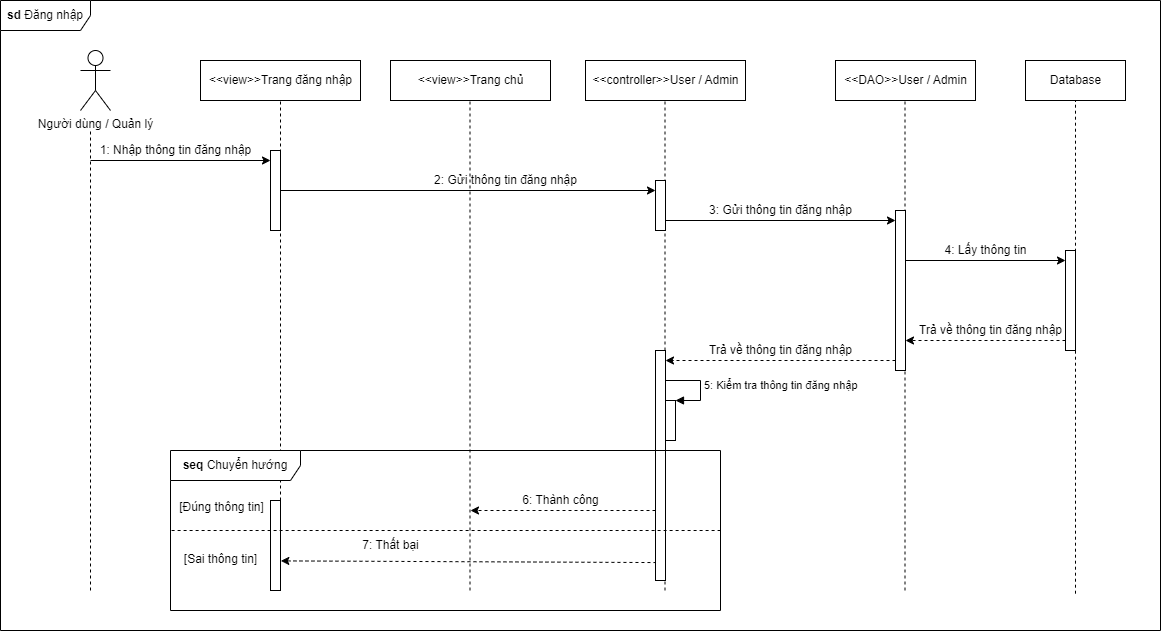

The diagram above was exported from draw.io. Its source (the exported page's mxGraphModel, read from the mxfile embedded in the PNG):
<mxGraphModel dx="997" dy="540" grid="1" gridSize="10" guides="1" tooltips="1" connect="1" arrows="1" fold="1" page="1" pageScale="1" pageWidth="850" pageHeight="1100" math="0" shadow="0">
  <root>
    <mxCell id="0" />
    <mxCell id="1" parent="0" />
    <mxCell id="PbMtfc2Mm91NxUPL8bgm-46" value="&lt;b&gt;sd &lt;/b&gt;Đăng nhập" style="shape=umlFrame;whiteSpace=wrap;html=1;width=90;height=30;" parent="1" vertex="1">
      <mxGeometry y="50" width="1160" height="630" as="geometry" />
    </mxCell>
    <mxCell id="PbMtfc2Mm91NxUPL8bgm-1" value="Người dùng / Quản lý" style="shape=umlActor;verticalLabelPosition=bottom;verticalAlign=top;html=1;outlineConnect=0;" parent="1" vertex="1">
      <mxGeometry x="80" y="100" width="30" height="60" as="geometry" />
    </mxCell>
    <mxCell id="PbMtfc2Mm91NxUPL8bgm-5" value="&amp;lt;&amp;lt;view&amp;gt;&amp;gt;Trang đăng nhập" style="html=1;" parent="1" vertex="1">
      <mxGeometry x="200" y="110" width="160" height="40" as="geometry" />
    </mxCell>
    <mxCell id="PbMtfc2Mm91NxUPL8bgm-6" value="&amp;lt;&amp;lt;controller&amp;gt;&amp;gt;User / Admin" style="html=1;" parent="1" vertex="1">
      <mxGeometry x="585" y="110" width="160" height="40" as="geometry" />
    </mxCell>
    <mxCell id="PbMtfc2Mm91NxUPL8bgm-7" value="&amp;lt;&amp;lt;DAO&amp;gt;&amp;gt;User / Admin" style="html=1;" parent="1" vertex="1">
      <mxGeometry x="835" y="110" width="140" height="40" as="geometry" />
    </mxCell>
    <mxCell id="PbMtfc2Mm91NxUPL8bgm-8" value="Database" style="html=1;" parent="1" vertex="1">
      <mxGeometry x="1025" y="110" width="100" height="40" as="geometry" />
    </mxCell>
    <mxCell id="PbMtfc2Mm91NxUPL8bgm-10" value="" style="endArrow=none;dashed=1;html=1;rounded=0;" parent="1" edge="1">
      <mxGeometry width="50" height="50" relative="1" as="geometry">
        <mxPoint x="90" y="640" as="sourcePoint" />
        <mxPoint x="90" y="180" as="targetPoint" />
      </mxGeometry>
    </mxCell>
    <mxCell id="PbMtfc2Mm91NxUPL8bgm-11" value="" style="endArrow=classic;html=1;rounded=0;" parent="1" edge="1">
      <mxGeometry width="50" height="50" relative="1" as="geometry">
        <mxPoint x="90" y="210" as="sourcePoint" />
        <mxPoint x="270" y="210" as="targetPoint" />
      </mxGeometry>
    </mxCell>
    <mxCell id="PbMtfc2Mm91NxUPL8bgm-12" value="" style="endArrow=none;dashed=1;html=1;rounded=0;entryX=0.5;entryY=1;entryDx=0;entryDy=0;" parent="1" target="PbMtfc2Mm91NxUPL8bgm-5" edge="1">
      <mxGeometry width="50" height="50" relative="1" as="geometry">
        <mxPoint x="280" y="640" as="sourcePoint" />
        <mxPoint x="320" y="200" as="targetPoint" />
      </mxGeometry>
    </mxCell>
    <mxCell id="PbMtfc2Mm91NxUPL8bgm-13" value="1: Nhập thông tin đăng nhập" style="text;html=1;align=center;verticalAlign=middle;resizable=0;points=[];autosize=1;strokeColor=none;fillColor=none;" parent="1" vertex="1">
      <mxGeometry x="90" y="190" width="170" height="20" as="geometry" />
    </mxCell>
    <mxCell id="PbMtfc2Mm91NxUPL8bgm-15" value="" style="html=1;points=[];perimeter=orthogonalPerimeter;" parent="1" vertex="1">
      <mxGeometry x="270" y="200" width="10" height="80" as="geometry" />
    </mxCell>
    <mxCell id="PbMtfc2Mm91NxUPL8bgm-16" value="" style="endArrow=classic;html=1;rounded=0;" parent="1" target="PbMtfc2Mm91NxUPL8bgm-43" edge="1">
      <mxGeometry width="50" height="50" relative="1" as="geometry">
        <mxPoint x="280" y="240" as="sourcePoint" />
        <mxPoint x="510" y="240" as="targetPoint" />
      </mxGeometry>
    </mxCell>
    <mxCell id="PbMtfc2Mm91NxUPL8bgm-17" value="" style="endArrow=none;dashed=1;html=1;rounded=0;entryX=0.5;entryY=1;entryDx=0;entryDy=0;" parent="1" edge="1">
      <mxGeometry width="50" height="50" relative="1" as="geometry">
        <mxPoint x="664.5" y="640" as="sourcePoint" />
        <mxPoint x="664.5" y="150" as="targetPoint" />
      </mxGeometry>
    </mxCell>
    <mxCell id="PbMtfc2Mm91NxUPL8bgm-18" value="2: Gửi thông tin đăng nhập" style="text;html=1;align=center;verticalAlign=middle;resizable=0;points=[];autosize=1;strokeColor=none;fillColor=none;" parent="1" vertex="1">
      <mxGeometry x="425" y="220" width="160" height="20" as="geometry" />
    </mxCell>
    <mxCell id="PbMtfc2Mm91NxUPL8bgm-19" value="" style="endArrow=none;dashed=1;html=1;rounded=0;entryX=0.5;entryY=1;entryDx=0;entryDy=0;" parent="1" edge="1">
      <mxGeometry width="50" height="50" relative="1" as="geometry">
        <mxPoint x="904.5" y="640" as="sourcePoint" />
        <mxPoint x="904.5" y="150" as="targetPoint" />
      </mxGeometry>
    </mxCell>
    <mxCell id="PbMtfc2Mm91NxUPL8bgm-20" value="" style="endArrow=classic;html=1;rounded=0;" parent="1" edge="1">
      <mxGeometry width="50" height="50" relative="1" as="geometry">
        <mxPoint x="665" y="270" as="sourcePoint" />
        <mxPoint x="895" y="270" as="targetPoint" />
      </mxGeometry>
    </mxCell>
    <mxCell id="PbMtfc2Mm91NxUPL8bgm-22" value="3: Gửi thông tin đăng nhập" style="text;html=1;align=center;verticalAlign=middle;resizable=0;points=[];autosize=1;strokeColor=none;fillColor=none;" parent="1" vertex="1">
      <mxGeometry x="695" y="245" width="170" height="30" as="geometry" />
    </mxCell>
    <mxCell id="PbMtfc2Mm91NxUPL8bgm-23" value="" style="endArrow=classic;html=1;rounded=0;" parent="1" edge="1">
      <mxGeometry width="50" height="50" relative="1" as="geometry">
        <mxPoint x="905" y="310" as="sourcePoint" />
        <mxPoint x="1065" y="310" as="targetPoint" />
      </mxGeometry>
    </mxCell>
    <mxCell id="PbMtfc2Mm91NxUPL8bgm-24" value="" style="endArrow=none;dashed=1;html=1;rounded=0;entryX=0.5;entryY=1;entryDx=0;entryDy=0;" parent="1" target="PbMtfc2Mm91NxUPL8bgm-8" edge="1">
      <mxGeometry width="50" height="50" relative="1" as="geometry">
        <mxPoint x="1075" y="643.2000122070312" as="sourcePoint" />
        <mxPoint x="1125" y="270" as="targetPoint" />
      </mxGeometry>
    </mxCell>
    <mxCell id="PbMtfc2Mm91NxUPL8bgm-25" value="4: Lấy thông tin" style="text;html=1;align=center;verticalAlign=middle;resizable=0;points=[];autosize=1;strokeColor=none;fillColor=none;" parent="1" vertex="1">
      <mxGeometry x="930" y="285" width="110" height="30" as="geometry" />
    </mxCell>
    <mxCell id="PbMtfc2Mm91NxUPL8bgm-26" value="" style="endArrow=classic;html=1;rounded=0;dashed=1;" parent="1" edge="1">
      <mxGeometry width="50" height="50" relative="1" as="geometry">
        <mxPoint x="1065" y="390" as="sourcePoint" />
        <mxPoint x="905" y="390" as="targetPoint" />
      </mxGeometry>
    </mxCell>
    <mxCell id="PbMtfc2Mm91NxUPL8bgm-27" value="Trả về thông tin đăng nhập" style="text;html=1;align=center;verticalAlign=middle;resizable=0;points=[];autosize=1;strokeColor=none;fillColor=none;" parent="1" vertex="1">
      <mxGeometry x="905" y="365" width="170" height="30" as="geometry" />
    </mxCell>
    <mxCell id="PbMtfc2Mm91NxUPL8bgm-28" value="" style="endArrow=classic;html=1;rounded=0;dashed=1;" parent="1" edge="1">
      <mxGeometry width="50" height="50" relative="1" as="geometry">
        <mxPoint x="895" y="410" as="sourcePoint" />
        <mxPoint x="665" y="410" as="targetPoint" />
      </mxGeometry>
    </mxCell>
    <mxCell id="PbMtfc2Mm91NxUPL8bgm-29" value="Trả về thông tin đăng nhập" style="text;html=1;align=center;verticalAlign=middle;resizable=0;points=[];autosize=1;strokeColor=none;fillColor=none;" parent="1" vertex="1">
      <mxGeometry x="695" y="385" width="170" height="30" as="geometry" />
    </mxCell>
    <mxCell id="PbMtfc2Mm91NxUPL8bgm-32" value="" style="html=1;points=[];perimeter=orthogonalPerimeter;" parent="1" vertex="1">
      <mxGeometry x="665" y="450" width="10" height="40" as="geometry" />
    </mxCell>
    <mxCell id="PbMtfc2Mm91NxUPL8bgm-33" value="5: Kiểm tra thông tin đăng nhập" style="edgeStyle=orthogonalEdgeStyle;html=1;align=left;spacingLeft=2;endArrow=block;rounded=0;entryX=1;entryY=0;" parent="1" target="PbMtfc2Mm91NxUPL8bgm-32" edge="1">
      <mxGeometry relative="1" as="geometry">
        <mxPoint x="665" y="430" as="sourcePoint" />
        <Array as="points">
          <mxPoint x="700" y="430" />
        </Array>
      </mxGeometry>
    </mxCell>
    <mxCell id="PbMtfc2Mm91NxUPL8bgm-34" value="" style="endArrow=classic;html=1;rounded=0;dashed=1;" parent="1" source="PbMtfc2Mm91NxUPL8bgm-44" edge="1">
      <mxGeometry width="50" height="50" relative="1" as="geometry">
        <mxPoint x="510" y="520" as="sourcePoint" />
        <mxPoint x="470" y="560" as="targetPoint" />
      </mxGeometry>
    </mxCell>
    <mxCell id="PbMtfc2Mm91NxUPL8bgm-35" value="6: Thành công" style="text;html=1;align=center;verticalAlign=middle;resizable=0;points=[];autosize=1;strokeColor=none;fillColor=none;" parent="1" vertex="1">
      <mxGeometry x="510" y="535" width="100" height="30" as="geometry" />
    </mxCell>
    <mxCell id="PbMtfc2Mm91NxUPL8bgm-38" value="" style="endArrow=classic;html=1;rounded=0;dashed=1;exitX=0.095;exitY=0.922;exitDx=0;exitDy=0;exitPerimeter=0;entryX=1.033;entryY=0.671;entryDx=0;entryDy=0;entryPerimeter=0;" parent="1" source="PbMtfc2Mm91NxUPL8bgm-44" target="PbMtfc2Mm91NxUPL8bgm-42" edge="1">
      <mxGeometry width="50" height="50" relative="1" as="geometry">
        <mxPoint x="510" y="590" as="sourcePoint" />
        <mxPoint x="280" y="590" as="targetPoint" />
      </mxGeometry>
    </mxCell>
    <mxCell id="PbMtfc2Mm91NxUPL8bgm-39" value="7: Thất bại" style="text;html=1;align=center;verticalAlign=middle;resizable=0;points=[];autosize=1;strokeColor=none;fillColor=none;" parent="1" vertex="1">
      <mxGeometry x="350" y="580" width="80" height="30" as="geometry" />
    </mxCell>
    <mxCell id="PbMtfc2Mm91NxUPL8bgm-42" value="" style="html=1;points=[];perimeter=orthogonalPerimeter;" parent="1" vertex="1">
      <mxGeometry x="270" y="550" width="10" height="90" as="geometry" />
    </mxCell>
    <mxCell id="PbMtfc2Mm91NxUPL8bgm-43" value="" style="html=1;points=[];perimeter=orthogonalPerimeter;" parent="1" vertex="1">
      <mxGeometry x="655" y="230" width="10" height="50" as="geometry" />
    </mxCell>
    <mxCell id="PbMtfc2Mm91NxUPL8bgm-44" value="" style="html=1;points=[];perimeter=orthogonalPerimeter;" parent="1" vertex="1">
      <mxGeometry x="655" y="400" width="10" height="230" as="geometry" />
    </mxCell>
    <mxCell id="PbMtfc2Mm91NxUPL8bgm-45" value="" style="html=1;points=[];perimeter=orthogonalPerimeter;" parent="1" vertex="1">
      <mxGeometry x="895" y="260" width="10" height="160" as="geometry" />
    </mxCell>
    <mxCell id="jjHKI9dGKOZQwUN-q1eM-1" value="" style="html=1;points=[];perimeter=orthogonalPerimeter;" parent="1" vertex="1">
      <mxGeometry x="1065" y="300" width="10" height="100" as="geometry" />
    </mxCell>
    <mxCell id="CXyfDwtnlCf071ItUu4t-3" value="&amp;lt;&amp;lt;view&amp;gt;&amp;gt;Trang chủ" style="html=1;" parent="1" vertex="1">
      <mxGeometry x="390" y="110" width="160" height="40" as="geometry" />
    </mxCell>
    <mxCell id="CXyfDwtnlCf071ItUu4t-4" value="" style="endArrow=none;dashed=1;html=1;rounded=0;entryX=0.5;entryY=1;entryDx=0;entryDy=0;" parent="1" edge="1">
      <mxGeometry width="50" height="50" relative="1" as="geometry">
        <mxPoint x="469.5" y="640" as="sourcePoint" />
        <mxPoint x="469.5" y="150" as="targetPoint" />
      </mxGeometry>
    </mxCell>
    <mxCell id="CXyfDwtnlCf071ItUu4t-5" value="&lt;b&gt;seq &lt;/b&gt;Chuyển hướng" style="shape=umlFrame;whiteSpace=wrap;html=1;width=130;height=30;" parent="1" vertex="1">
      <mxGeometry x="170" y="500" width="550" height="160" as="geometry" />
    </mxCell>
    <mxCell id="CXyfDwtnlCf071ItUu4t-7" value="" style="endArrow=none;dashed=1;html=1;rounded=0;exitX=0.002;exitY=0.5;exitDx=0;exitDy=0;exitPerimeter=0;" parent="1" source="CXyfDwtnlCf071ItUu4t-5" edge="1">
      <mxGeometry width="50" height="50" relative="1" as="geometry">
        <mxPoint x="220" y="580" as="sourcePoint" />
        <mxPoint x="720" y="580" as="targetPoint" />
      </mxGeometry>
    </mxCell>
    <mxCell id="CXyfDwtnlCf071ItUu4t-8" value="[Sai thông tin]" style="text;html=1;align=center;verticalAlign=middle;resizable=0;points=[];autosize=1;strokeColor=none;fillColor=none;" parent="1" vertex="1">
      <mxGeometry x="170" y="594" width="100" height="30" as="geometry" />
    </mxCell>
    <mxCell id="CXyfDwtnlCf071ItUu4t-11" value="[Đúng thông tin]" style="text;html=1;align=center;verticalAlign=middle;resizable=0;points=[];autosize=1;strokeColor=none;fillColor=none;" parent="1" vertex="1">
      <mxGeometry x="166" y="542" width="110" height="30" as="geometry" />
    </mxCell>
  </root>
</mxGraphModel>